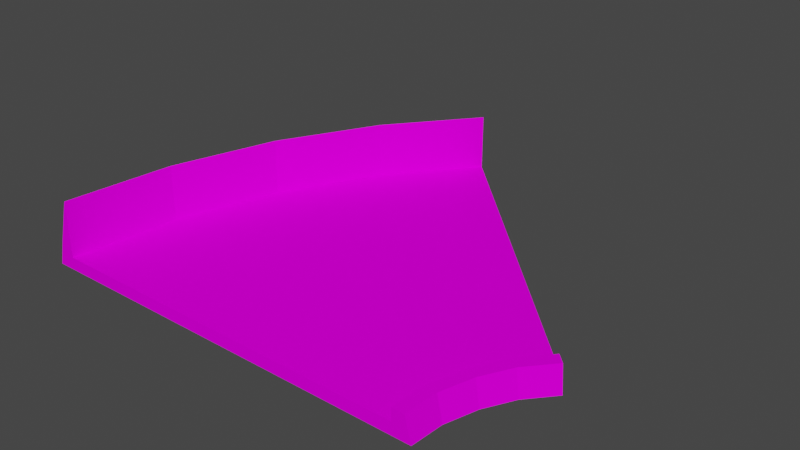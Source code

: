 # Source: turn45_short.blend  (saved by Blender 3.3.6; exported with 4.5.12 LTS)
import bpy
from mathutils import Matrix  # noqa: F401  (used for matrix-valued properties, if any)

bpy.ops.wm.read_factory_settings(use_empty=True)
scene = bpy.context.scene
scene.name = 'Scene'

# ---- collections
col_collection = bpy.data.collections.new('Collection'); scene.collection.children.link(col_collection)

# ---- images (referenced by path relative to the original .blend; pixels are not part of the script)
import os
ASSET_DIR = os.environ.get("B2B_ASSET_DIR", "")  # directory of the original .blend (textures are referenced by path, not embedded)
HERE = os.path.dirname(os.path.abspath(__file__))  # packed textures are extracted next to this script under _unpacked/

def load_image(name, relpath, width, height, colorspace="sRGB"):
    """Load a texture the original file referenced (path relative to the .blend, or extracted next to this script)."""
    p = next((c for c in (os.path.join(HERE, relpath), os.path.join(ASSET_DIR, relpath)) if relpath and os.path.exists(c)), "")
    if p:
        img = bpy.data.images.load(p, check_existing=True)
        img.name = name
    else:  # same state as the original file: an image datablock whose file is absent (Cycles renders it pink)
        img = bpy.data.images.new(name, width, height)
        img.source = "FILE"
        img.filepath = "//" + (relpath or name)
    img.colorspace_settings.name = colorspace
    return img
img_trackset00_trk_startline_png_001 = load_image('trackset00_trk_startline.png.001', 'trackset00_trk_startline.png', 1024, 1024, 'sRGB')
img_trackset00_trk_64chevback_png_001 = load_image('trackset00_trk_64chevback.png.001', 'trackset00_trk_64chevback.png', 1024, 1024, 'sRGB')
img_trackset00_trk_sidewall_grass_png_001 = load_image('trackset00_trk_sidewall_grass.png.001', 'trackset00_trk_sidewall_grass.png', 1024, 1024, 'sRGB')
img_trackset00_trk_c1_turn_png_001 = load_image('trackset00_trk_c1_turn.png.001', 'trackset00_trk_c1_turn.png', 1024, 1024, 'sRGB')
img_trackset00_trk_64chevrons_png_001 = load_image('trackset00_trk_64chevrons.png.001', 'trackset00_trk_64chevrons.png', 1024, 1024, 'sRGB')

# ---- materials (node trees are filled in below, after node groups)
mat_trackset00_trk_startline = bpy.data.materials.new('trackset00_trk_startline')
mat_trackset00_trk_startline.alpha_threshold = 0.0
mat_trackset00_trk_startline.use_transparent_shadow = False
mat_trackset00_trk_startline.diffuse_color = (1.0, 1.0, 1.0, 1.0)
mat_trackset00_trk_startline.roughness = 0.5
mat_trackset00_trk_64chevback = bpy.data.materials.new('trackset00_trk_64chevback')
mat_trackset00_trk_64chevback.alpha_threshold = 0.0
mat_trackset00_trk_64chevback.use_transparent_shadow = False
mat_trackset00_trk_64chevback.diffuse_color = (1.0, 1.0, 1.0, 1.0)
mat_trackset00_trk_64chevback.roughness = 0.5
mat_trackset00_trk_sidewall_grass = bpy.data.materials.new('trackset00_trk_sidewall_grass')
mat_trackset00_trk_sidewall_grass.alpha_threshold = 0.0
mat_trackset00_trk_sidewall_grass.use_transparent_shadow = False
mat_trackset00_trk_sidewall_grass.diffuse_color = (1.0, 1.0, 1.0, 1.0)
mat_trackset00_trk_sidewall_grass.roughness = 0.5
mat_trackset00_trk_c1_turn = bpy.data.materials.new('trackset00_trk_c1_turn')
mat_trackset00_trk_c1_turn.alpha_threshold = 0.0
mat_trackset00_trk_c1_turn.use_transparent_shadow = False
mat_trackset00_trk_c1_turn.diffuse_color = (1.0, 1.0, 1.0, 1.0)
mat_trackset00_trk_c1_turn.roughness = 0.5
mat_trackset00_trk_64chevrons = bpy.data.materials.new('trackset00_trk_64chevrons')
mat_trackset00_trk_64chevrons.alpha_threshold = 0.0
mat_trackset00_trk_64chevrons.use_transparent_shadow = False
mat_trackset00_trk_64chevrons.diffuse_color = (1.0, 1.0, 1.0, 1.0)
mat_trackset00_trk_64chevrons.roughness = 0.5

# ---- material node trees
mat_trackset00_trk_startline.use_nodes = True; mat_trackset00_trk_startline.node_tree.nodes.clear()
_N = mat_trackset00_trk_startline.node_tree.nodes; _L = mat_trackset00_trk_startline.node_tree.links
n0 = _N.new('ShaderNodeBsdfDiffuse'); n0.name = 'Diffuse BSDF'; n0.location = (0, 0)
n1 = _N.new('ShaderNodeTexImage'); n1.name = 'Image Texture'; n1.location = (0, 0)
n1.image = img_trackset00_trk_startline_png_001
n2 = _N.new('ShaderNodeOutputMaterial'); n2.name = 'Material Output'; n2.location = (0, 0)
_L.new(n0.outputs[0], n2.inputs[0])
_L.new(n1.outputs[0], n0.inputs[0])
n2.is_active_output = True
mat_trackset00_trk_64chevback.use_nodes = True; mat_trackset00_trk_64chevback.node_tree.nodes.clear()
_N = mat_trackset00_trk_64chevback.node_tree.nodes; _L = mat_trackset00_trk_64chevback.node_tree.links
n0 = _N.new('ShaderNodeBsdfDiffuse'); n0.name = 'Diffuse BSDF'; n0.location = (0, 0)
n1 = _N.new('ShaderNodeTexImage'); n1.name = 'Image Texture'; n1.location = (0, 0)
n1.image = img_trackset00_trk_64chevback_png_001
n2 = _N.new('ShaderNodeOutputMaterial'); n2.name = 'Material Output'; n2.location = (0, 0)
_L.new(n0.outputs[0], n2.inputs[0])
_L.new(n1.outputs[0], n0.inputs[0])
n2.is_active_output = True
mat_trackset00_trk_sidewall_grass.use_nodes = True; mat_trackset00_trk_sidewall_grass.node_tree.nodes.clear()
_N = mat_trackset00_trk_sidewall_grass.node_tree.nodes; _L = mat_trackset00_trk_sidewall_grass.node_tree.links
n0 = _N.new('ShaderNodeBsdfDiffuse'); n0.name = 'Diffuse BSDF'; n0.location = (0, 0)
n1 = _N.new('ShaderNodeTexImage'); n1.name = 'Image Texture'; n1.location = (0, 0)
n1.image = img_trackset00_trk_sidewall_grass_png_001
n2 = _N.new('ShaderNodeOutputMaterial'); n2.name = 'Material Output'; n2.location = (0, 0)
_L.new(n0.outputs[0], n2.inputs[0])
_L.new(n1.outputs[0], n0.inputs[0])
n2.is_active_output = True
mat_trackset00_trk_c1_turn.use_nodes = True; mat_trackset00_trk_c1_turn.node_tree.nodes.clear()
_N = mat_trackset00_trk_c1_turn.node_tree.nodes; _L = mat_trackset00_trk_c1_turn.node_tree.links
n0 = _N.new('ShaderNodeBsdfDiffuse'); n0.name = 'Diffuse BSDF'; n0.location = (0, 0)
n1 = _N.new('ShaderNodeTexImage'); n1.name = 'Image Texture'; n1.location = (0, 0)
n1.image = img_trackset00_trk_c1_turn_png_001
n2 = _N.new('ShaderNodeOutputMaterial'); n2.name = 'Material Output'; n2.location = (0, 0)
_L.new(n0.outputs[0], n2.inputs[0])
_L.new(n1.outputs[0], n0.inputs[0])
n2.is_active_output = True
mat_trackset00_trk_64chevrons.use_nodes = True; mat_trackset00_trk_64chevrons.node_tree.nodes.clear()
_N = mat_trackset00_trk_64chevrons.node_tree.nodes; _L = mat_trackset00_trk_64chevrons.node_tree.links
n0 = _N.new('ShaderNodeBsdfDiffuse'); n0.name = 'Diffuse BSDF'; n0.location = (0, 0)
n1 = _N.new('ShaderNodeTexImage'); n1.name = 'Image Texture'; n1.location = (0, 0)
n1.image = img_trackset00_trk_64chevrons_png_001
n2 = _N.new('ShaderNodeOutputMaterial'); n2.name = 'Material Output'; n2.location = (0, 0)
_L.new(n0.outputs[0], n2.inputs[0])
_L.new(n1.outputs[0], n0.inputs[0])
n2.is_active_output = True

# ---- world
world_world = bpy.data.worlds.new('World'); scene.world = world_world
world_world.use_nodes = True; world_world.node_tree.nodes.clear()
_N = world_world.node_tree.nodes; _L = world_world.node_tree.links
n0 = _N.new('ShaderNodeOutputWorld'); n0.name = 'World Output'; n0.location = (300, 300)
n1 = _N.new('ShaderNodeBackground'); n1.name = 'Background'; n1.location = (10, 300)
n1.inputs[0].default_value = (0.05088, 0.05088, 0.05088, 1.0)
_L.new(n1.outputs[0], n0.inputs[0])
n0.is_active_output = True
world_world.color = (0.05088, 0.05088, 0.05088)
world_world.use_sun_shadow = False
world_world.sun_shadow_jitter_overblur = 0.0

# ---- meshes
me_track17_pmd0_mesh_002 = bpy.data.meshes.new('TRACK17.PMD0.mesh.002')
me_track17_pmd0_mesh_002.from_pydata([(-16.0, -12.43, 2.0), (-15.0, -12.43, 1.0), (16.5, -12.43, 0.0), (16.0, -12.43, 2.0), (15.0, -12.43, 2.0), (15.0, -12.43, 1.0), (-1.82, 19.39, 5.5), (-2.527, 20.1, 2.0), (-15.5, -3.375, 0.0), (-14.04, -3.666, 5.5), (-15.0, -12.43, 5.5), (-12.86, 5.328, 0.0), (-11.49, 4.758, 5.5), (-8.544, 13.41, 0.0), (-7.308, 12.58, 5.5), (-16.5, -12.43, 0.0), (-15.0, -12.43, 2.0), (19.39, -1.82, 2.0), (19.39, -1.82, 1.0), (20.1, -2.527, 2.0), (17.42, -4.096, 2.0), (17.42, -4.096, 1.0), (16.05, -6.649, 2.0), (16.05, -6.649, 1.0), (15.19, -9.481, 2.0), (15.19, -9.481, 1.0), (18.24, -4.651, 2.0), (16.97, -7.03, 2.0), (16.17, -9.675, 2.0), (18.66, -4.929, 0.0), (17.43, -7.22, 0.0), (16.66, -9.772, 0.0), (-7.308, 12.58, 1.0), (-11.49, 4.758, 1.0), (-14.04, -3.666, 1.0), (20.45, -2.88, 0.0), (-2.881, 20.45, 0.0), (-1.82, 19.39, 2.0), (-1.82, 19.39, 1.0)], [], [(8, 0, 10, 9), (8, 9, 12, 11), (11, 12, 14, 13), (13, 7, 36), (13, 14, 6, 7), (15, 0, 8), (17, 18, 21, 20), (20, 21, 23, 22), (22, 23, 25, 24), (24, 25, 5, 4), (19, 17, 20, 26), (26, 20, 22, 27), (27, 22, 24, 28), (28, 24, 4, 3), (35, 19, 26, 29), (29, 26, 27, 30), (30, 27, 28, 31), (31, 28, 3, 2), (18, 38, 32, 21), (21, 32, 33, 23), (23, 33, 34, 25), (25, 34, 1, 5), (16, 10, 0), (34, 16, 1), (9, 34, 33, 12), (12, 33, 32, 14), (37, 32, 38), (10, 16, 34, 9), (14, 32, 37, 6), (7, 6, 37), (11, 13, 36, 35, 29, 30, 31, 2, 15, 8)])
me_track17_pmd0_mesh_002.polygons.foreach_set('material_index', [1, 1, 1, 1, 1, 1, 2, 2, 2, 2, 2, 2, 2, 2, 2, 2, 2, 2, 3, 3, 3, 3, 4, 4, 4, 4, 4, 4, 4, 1, 3])
_uv = me_track17_pmd0_mesh_002.uv_layers.new(name='UVMap')
_uv.uv.foreach_set('vector', [0.0, 0.0, 0.3392, 0.9953, 0.9838, 1.0, 0.9838, 0.0, 0.0, 1.0, 0.9838, 1.0, 0.9838, 0.0, 0.0, 0.0, 0.0, 1.0, 0.9838, 1.0, 0.9838, 0.0, 0.0, 0.0, 0.0, 1.0, 0.3458, 0.0, 0.0, 0.0, 0.0, 1.0, 0.9838, 1.0, 0.9838, 0.0, 0.3458, 0.0, 0.0, 1.0, 0.3392, 0.9953, 0.0, 0.0, 0.25, 0.0, 0.0, 0.0, 0.0, 0.5, 0.25, 0.5, 0.25, 0.5, 0.0, 0.5, 0.0, 1.0, 0.25, 1.0, 0.25, 0.0, 0.0, 0.0, 0.0, 0.5, 0.25, 0.5, 0.25, 0.5, 0.0, 0.5, 0.0, 1.0, 0.25, 1.0, 0.25, 0.0, 0.5, 0.0, 0.5, 0.5, 0.25, 0.5, 0.25, 0.5, 0.5, 0.5, 0.5, 1.0, 0.25, 1.0, 0.25, 0.0, 0.5, 0.0, 0.5, 0.5, 0.25, 0.5, 0.25, 0.5, 0.5, 0.5, 0.5, 1.0, 0.25, 1.0, 0.75, 0.0, 0.5, 0.0, 0.5, 0.5, 0.75, 0.5, 0.75, 0.5, 0.5, 0.5, 0.5, 1.0, 0.75, 1.0, 0.75, 0.0, 0.5, 0.0, 0.5, 0.5, 0.75, 0.5, 0.75, 0.5, 0.5, 0.5, 0.5, 1.0, 0.75, 1.0, 1.001, 0.1708, 0.0, 0.0, -0.000352, 0.5, 1.001, 0.3429, 1.001, 0.6669, 0.0, 0.4961, -0.000352, 0.9962, 1.001, 0.839, 1.001, 0.1708, 0.0, 0.0, -0.000352, 0.5, 1.001, 0.3429, 1.001, 0.6669, 0.0, 0.4961, -0.000352, 0.9962, 1.001, 0.839, 0.1887, 0.9986, 0.9841, 0.9999, 0.1881, 0.9901, 0.0, 0.000224, 0.1955, 1.0, 0.0, 1.0, 0.9838, 1.0, 0.0, 1.0, 0.0, 0.0, 0.9838, 0.0, 0.9838, 1.0, 0.0, 1.0, 0.0, 0.0, 0.9838, 0.0, 0.1955, 0.000224, 0.0, 1.0, 0.0, 0.000224, 0.9838, 1.0, 0.189, 1.0, 0.0, 0.0, 0.9838, 0.0, 0.9838, 1.0, 0.0, 1.0, 0.1998, 0.0, 0.9838, 0.0, 0.3458, 0.0, 0.9838, 0.0, 0.1998, 0.0, 0.3604, 0.451, 0.3992, 0.3785, 0.45, 0.3153, 0.6594, 0.5246, 0.6432, 0.543, 0.6322, 0.5636, 0.6253, 0.5865, 0.6239, 0.6103, 0.3278, 0.6103, 0.3367, 0.5291])
me_track17_pmd0_mesh_002.materials.append(mat_trackset00_trk_startline)
me_track17_pmd0_mesh_002.materials.append(mat_trackset00_trk_64chevback)
me_track17_pmd0_mesh_002.materials.append(mat_trackset00_trk_sidewall_grass)
me_track17_pmd0_mesh_002.materials.append(mat_trackset00_trk_c1_turn)
me_track17_pmd0_mesh_002.materials.append(mat_trackset00_trk_64chevrons)
me_track17_pmd0_mesh_002.use_remesh_preserve_volume = False
me_track17_pmd0_mesh_002.use_remesh_preserve_attributes = False
me_track17_pmd0_mesh_002.use_mirror_vertex_groups = False
me_track17_pmd0_mesh_002.update()
me_track17_pmd0_mesh_001 = bpy.data.meshes.new('TRACK17.PMD0.mesh.001')
me_track17_pmd0_mesh_001.from_pydata([(-16.0, -12.43, 2.0), (-15.0, -12.43, 1.0), (16.5, -12.43, 0.0), (16.0, -12.43, 2.0), (15.0, -12.43, 2.0), (15.0, -12.43, 1.0), (-16.5, -12.43, 0.0), (-15.0, -12.43, 2.0)], [], [(5, 2, 3, 4), (6, 1, 7, 0), (6, 2, 5, 1)])
_uv = me_track17_pmd0_mesh_001.uv_layers.new(name='UVMap')
_uv.uv.foreach_set('vector', [0.4516, 0.3227, 0.4943, 0.2704, 0.4858, 0.3731, 0.4602, 0.3726, 0.4943, 0.2704, 0.4516, 0.3227, 0.4602, 0.3726, 0.4858, 0.3731, 0.4697, 0.2715, 0.02285, 0.2716, 0.04274, 0.3351, 0.4507, 0.3349])
me_track17_pmd0_mesh_001.materials.append(mat_trackset00_trk_startline)
me_track17_pmd0_mesh_001.materials.append(mat_trackset00_trk_64chevback)
me_track17_pmd0_mesh_001.materials.append(mat_trackset00_trk_sidewall_grass)
me_track17_pmd0_mesh_001.materials.append(mat_trackset00_trk_c1_turn)
me_track17_pmd0_mesh_001.materials.append(mat_trackset00_trk_64chevrons)
me_track17_pmd0_mesh_001.use_remesh_preserve_volume = False
me_track17_pmd0_mesh_001.use_remesh_preserve_attributes = False
me_track17_pmd0_mesh_001.use_mirror_vertex_groups = False
me_track17_pmd0_mesh_001.update()
me_track17_pmd0_mesh_003 = bpy.data.meshes.new('TRACK17.PMD0.mesh.003')
me_track17_pmd0_mesh_003.from_pydata([(-2.527, 20.1, 2.0), (19.39, -1.82, 2.0), (19.39, -1.82, 1.0), (20.1, -2.527, 2.0), (20.45, -2.88, 0.0), (-2.881, 20.45, 0.0), (-1.82, 19.39, 2.0), (-1.82, 19.39, 1.0)], [], [(7, 5, 0, 6), (4, 2, 1, 3), (4, 5, 7, 2)])
_uv = me_track17_pmd0_mesh_003.uv_layers.new(name='UVMap')
_uv.uv.foreach_set('vector', [0.4516, 0.3227, 0.4943, 0.2704, 0.4858, 0.3731, 0.4602, 0.3726, 0.4943, 0.2704, 0.4516, 0.3227, 0.4602, 0.3726, 0.4858, 0.3731, 0.4697, 0.2715, 0.02285, 0.2716, 0.04274, 0.3351, 0.4507, 0.3349])
me_track17_pmd0_mesh_003.materials.append(mat_trackset00_trk_startline)
me_track17_pmd0_mesh_003.materials.append(mat_trackset00_trk_64chevback)
me_track17_pmd0_mesh_003.materials.append(mat_trackset00_trk_sidewall_grass)
me_track17_pmd0_mesh_003.materials.append(mat_trackset00_trk_c1_turn)
me_track17_pmd0_mesh_003.materials.append(mat_trackset00_trk_64chevrons)
me_track17_pmd0_mesh_003.use_remesh_preserve_volume = False
me_track17_pmd0_mesh_003.use_remesh_preserve_attributes = False
me_track17_pmd0_mesh_003.use_mirror_vertex_groups = False
me_track17_pmd0_mesh_003.update()

# ---- objects
ob_main = bpy.data.objects.new('main', me_track17_pmd0_mesh_002)
ob_w = bpy.data.objects.new('w', None)
ob_w2 = bpy.data.objects.new('w2', None)
ob_empty_002 = bpy.data.objects.new('Empty.002', None)
ob_empty_003 = bpy.data.objects.new('Empty.003', None)
ob_empty_004 = bpy.data.objects.new('Empty.004', None)
ob_empty_005 = bpy.data.objects.new('Empty.005', None)
ob_empty_006 = bpy.data.objects.new('Empty.006', None)
ob_empty_007 = bpy.data.objects.new('Empty.007', None)
ob_empty_008 = bpy.data.objects.new('Empty.008', None)
ob_empty_009 = bpy.data.objects.new('Empty.009', None)
ob_empty_010 = bpy.data.objects.new('Empty.010', None)
ob_empty_011 = bpy.data.objects.new('Empty.011', None)
ob_empty_012 = bpy.data.objects.new('Empty.012', None)
ob_empty_013 = bpy.data.objects.new('Empty.013', None)
ob_enda = bpy.data.objects.new('endA', me_track17_pmd0_mesh_001)
ob_endb = bpy.data.objects.new('endB', me_track17_pmd0_mesh_003)

# ---- transforms, parenting, visibility, modifiers, constraints
ob_main.location = (-4.221e-07, 7.795e-07, 0.0)
ob_main.lineart.crease_threshold = 0.0
ob_w.location = (7.088e-06, -12.43, 0.0)
ob_w2.location = (8.787, 8.787, 0.0)
ob_empty_002.parent = ob_empty_012
ob_empty_002.location = (-13.12, -12.88, 1.0)
ob_empty_003.parent = ob_empty_012
ob_empty_003.location = (-12.16, -4.448, 1.0)
ob_empty_004.parent = ob_empty_012
ob_empty_004.location = (-9.601, 3.976, 1.0)
ob_empty_005.parent = ob_empty_012
ob_empty_005.location = (-5.423, 11.8, 1.0)
ob_empty_006.parent = ob_empty_012
ob_empty_006.location = (-0.2688, 17.84, 1.0)
ob_empty_007.parent = ob_empty_013
ob_empty_007.location = (16.88, -12.78, 1.0)
ob_empty_008.parent = ob_empty_013
ob_empty_008.location = (17.08, -10.26, 1.0)
ob_empty_009.parent = ob_empty_013
ob_empty_009.location = (17.94, -7.431, 1.0)
ob_empty_010.parent = ob_empty_013
ob_empty_010.location = (19.3, -4.877, 1.0)
ob_empty_011.parent = ob_empty_013
ob_empty_011.location = (20.95, -2.788, 1.0)
ob_empty_012.parent = ob_w
ob_empty_012.matrix_parent_inverse = Matrix(((1.0, -0.0, -0.0, -1.884), (-0.0, 1.0, 0.0, 13.21), (-0.0, -0.0, 1.0, -0.0), (-0.0, 0.0, -0.0, 1.0)))
ob_empty_012.location = (0.0, 0.0, 0.0)
ob_empty_013.parent = ob_w
ob_empty_013.matrix_parent_inverse = Matrix(((1.0, -0.0, -0.0, -1.884), (-0.0, 1.0, 0.0, 13.21), (-0.0, -0.0, 1.0, -0.0), (-0.0, 0.0, -0.0, 1.0)))
ob_empty_013.location = (0.0, 0.0, 0.0)
ob_enda.parent = ob_main
ob_enda.location = (-4.221e-07, 7.795e-07, 0.0)
ob_enda.lineart.crease_threshold = 0.0
ob_endb.parent = ob_main
ob_endb.location = (-4.221e-07, 7.795e-07, 0.0)
ob_endb.lineart.crease_threshold = 0.0

# ---- collection membership
col_collection.objects.link(ob_main)
col_collection.objects.link(ob_w)
col_collection.objects.link(ob_w2)
col_collection.objects.link(ob_empty_002)
col_collection.objects.link(ob_empty_003)
col_collection.objects.link(ob_empty_004)
col_collection.objects.link(ob_empty_005)
col_collection.objects.link(ob_empty_006)
col_collection.objects.link(ob_empty_007)
col_collection.objects.link(ob_empty_008)
col_collection.objects.link(ob_empty_009)
col_collection.objects.link(ob_empty_010)
col_collection.objects.link(ob_empty_011)
col_collection.objects.link(ob_empty_012)
col_collection.objects.link(ob_empty_013)
col_collection.objects.link(ob_enda)
col_collection.objects.link(ob_endb)

# ---- scene / render settings (as saved in the file)
scene.frame_start = 1; scene.frame_end = 250; scene.frame_set(1)
scene.render.engine = 'BLENDER_EEVEE_NEXT'
scene.cycles.sampling_pattern = 'TABULATED_SOBOL'
scene.cycles.use_light_tree = False
scene.view_settings.view_transform = 'Filmic'
bpy.context.view_layer.update()

# ---- added for rendering (the .blend has no active camera and no usable light): camera, sun
cam_auto = bpy.data.cameras.new('AutoCamera')
cam_auto.lens = 50.0
cam_auto.sensor_width = 36.0
cam_auto.clip_end = 1000.0
ob_auto_camera = bpy.data.objects.new('AutoCamera', cam_auto)
scene.collection.objects.link(ob_auto_camera)
ob_auto_camera.location = (48.0247, -51.2434, 39.5881)
ob_auto_camera.rotation_euler = (1.09748, -7.21219e-08, 0.694738)
scene.camera = ob_auto_camera
light_auto_sun = bpy.data.lights.new('AutoSun', 'SUN')
light_auto_sun.energy = 3.0
light_auto_sun.angle = 0.0523599
ob_auto_sun = bpy.data.objects.new('AutoSun', light_auto_sun)
scene.collection.objects.link(ob_auto_sun)
ob_auto_sun.rotation_euler = (0.872665, 0.174533, 0.523599)
bpy.context.view_layer.update()
